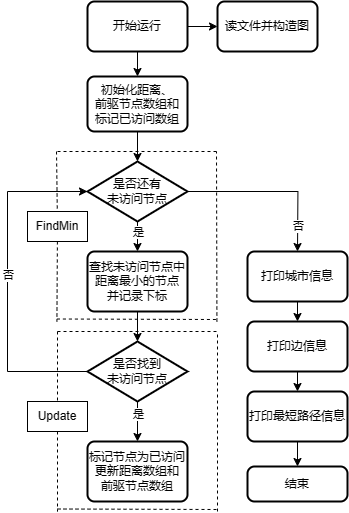

The diagram above was exported from draw.io. Its source (the exported page's mxGraphModel, read from the mxfile embedded in the PNG):
<mxGraphModel dx="1123" dy="789" grid="1" gridSize="10" guides="1" tooltips="1" connect="1" arrows="1" fold="1" page="1" pageScale="1" pageWidth="827" pageHeight="1169" math="0" shadow="0">
  <root>
    <mxCell id="0" />
    <mxCell id="1" parent="0" />
    <mxCell id="pNSMZHEKyTvNEDljj-wu-1" value="初始化距离、&lt;br&gt;前驱节点数组和&lt;br&gt;标记已访问数组" style="rounded=1;whiteSpace=wrap;html=1;absoluteArcSize=1;arcSize=14;strokeWidth=2;" parent="1" vertex="1">
      <mxGeometry x="290" y="245" width="100" height="55" as="geometry" />
    </mxCell>
    <mxCell id="pNSMZHEKyTvNEDljj-wu-2" value="读文件并构造图" style="rounded=1;whiteSpace=wrap;html=1;absoluteArcSize=1;arcSize=14;strokeWidth=2;" parent="1" vertex="1">
      <mxGeometry x="420" y="170" width="100" height="50" as="geometry" />
    </mxCell>
    <mxCell id="OB4N-a1Bn3TKE_6t4u9W-2" style="edgeStyle=orthogonalEdgeStyle;rounded=0;orthogonalLoop=1;jettySize=auto;html=1;exitX=0.5;exitY=1;exitDx=0;exitDy=0;entryX=0.5;entryY=0;entryDx=0;entryDy=0;" edge="1" parent="1" source="OB4N-a1Bn3TKE_6t4u9W-1" target="pNSMZHEKyTvNEDljj-wu-1">
      <mxGeometry relative="1" as="geometry" />
    </mxCell>
    <mxCell id="OB4N-a1Bn3TKE_6t4u9W-6" style="edgeStyle=orthogonalEdgeStyle;rounded=0;orthogonalLoop=1;jettySize=auto;html=1;exitX=1;exitY=0.5;exitDx=0;exitDy=0;entryX=0;entryY=0.5;entryDx=0;entryDy=0;" edge="1" parent="1" source="OB4N-a1Bn3TKE_6t4u9W-1" target="pNSMZHEKyTvNEDljj-wu-2">
      <mxGeometry relative="1" as="geometry" />
    </mxCell>
    <mxCell id="OB4N-a1Bn3TKE_6t4u9W-1" value="开始运行" style="rounded=1;whiteSpace=wrap;html=1;absoluteArcSize=1;arcSize=14;strokeWidth=2;" vertex="1" parent="1">
      <mxGeometry x="290" y="170" width="100" height="50" as="geometry" />
    </mxCell>
    <mxCell id="OB4N-a1Bn3TKE_6t4u9W-9" value="查找未访问节点中距离最小的节点&lt;br&gt;并记录下标" style="rounded=1;whiteSpace=wrap;html=1;absoluteArcSize=1;arcSize=14;strokeWidth=2;" vertex="1" parent="1">
      <mxGeometry x="290" y="420" width="100" height="60" as="geometry" />
    </mxCell>
    <mxCell id="OB4N-a1Bn3TKE_6t4u9W-12" style="edgeStyle=orthogonalEdgeStyle;rounded=0;orthogonalLoop=1;jettySize=auto;html=1;exitX=0.5;exitY=1;exitDx=0;exitDy=0;exitPerimeter=0;entryX=0.5;entryY=0;entryDx=0;entryDy=0;" edge="1" parent="1" source="OB4N-a1Bn3TKE_6t4u9W-10" target="OB4N-a1Bn3TKE_6t4u9W-9">
      <mxGeometry relative="1" as="geometry" />
    </mxCell>
    <mxCell id="OB4N-a1Bn3TKE_6t4u9W-13" value="是" style="edgeLabel;html=1;align=center;verticalAlign=middle;resizable=0;points=[];" vertex="1" connectable="0" parent="OB4N-a1Bn3TKE_6t4u9W-12">
      <mxGeometry x="-0.0667" relative="1" as="geometry">
        <mxPoint y="-4" as="offset" />
      </mxGeometry>
    </mxCell>
    <mxCell id="OB4N-a1Bn3TKE_6t4u9W-20" style="edgeStyle=orthogonalEdgeStyle;rounded=0;orthogonalLoop=1;jettySize=auto;html=1;exitX=1;exitY=0.5;exitDx=0;exitDy=0;exitPerimeter=0;" edge="1" parent="1" source="OB4N-a1Bn3TKE_6t4u9W-10">
      <mxGeometry relative="1" as="geometry">
        <mxPoint x="500" y="420" as="targetPoint" />
      </mxGeometry>
    </mxCell>
    <mxCell id="OB4N-a1Bn3TKE_6t4u9W-21" value="否" style="edgeLabel;html=1;align=center;verticalAlign=middle;resizable=0;points=[];" vertex="1" connectable="0" parent="OB4N-a1Bn3TKE_6t4u9W-20">
      <mxGeometry x="0.6897" relative="1" as="geometry">
        <mxPoint as="offset" />
      </mxGeometry>
    </mxCell>
    <mxCell id="OB4N-a1Bn3TKE_6t4u9W-10" value="是否还有&lt;br&gt;未访问节点" style="strokeWidth=2;html=1;shape=mxgraph.flowchart.decision;whiteSpace=wrap;" vertex="1" parent="1">
      <mxGeometry x="290" y="330" width="100" height="60" as="geometry" />
    </mxCell>
    <mxCell id="OB4N-a1Bn3TKE_6t4u9W-18" style="edgeStyle=orthogonalEdgeStyle;rounded=0;orthogonalLoop=1;jettySize=auto;html=1;exitX=0.5;exitY=1;exitDx=0;exitDy=0;exitPerimeter=0;entryX=0.5;entryY=0;entryDx=0;entryDy=0;" edge="1" parent="1" source="OB4N-a1Bn3TKE_6t4u9W-14" target="OB4N-a1Bn3TKE_6t4u9W-17">
      <mxGeometry relative="1" as="geometry" />
    </mxCell>
    <mxCell id="OB4N-a1Bn3TKE_6t4u9W-19" value="是" style="edgeLabel;html=1;align=center;verticalAlign=middle;resizable=0;points=[];" vertex="1" connectable="0" parent="OB4N-a1Bn3TKE_6t4u9W-18">
      <mxGeometry x="-0.5667" y="2" relative="1" as="geometry">
        <mxPoint x="-2" y="4" as="offset" />
      </mxGeometry>
    </mxCell>
    <mxCell id="OB4N-a1Bn3TKE_6t4u9W-23" style="edgeStyle=orthogonalEdgeStyle;rounded=0;orthogonalLoop=1;jettySize=auto;html=1;exitX=0;exitY=0.5;exitDx=0;exitDy=0;exitPerimeter=0;entryX=0;entryY=0.5;entryDx=0;entryDy=0;entryPerimeter=0;" edge="1" parent="1" source="OB4N-a1Bn3TKE_6t4u9W-14" target="OB4N-a1Bn3TKE_6t4u9W-10">
      <mxGeometry relative="1" as="geometry">
        <mxPoint x="210" y="360" as="targetPoint" />
        <Array as="points">
          <mxPoint x="210" y="540" />
          <mxPoint x="210" y="360" />
        </Array>
      </mxGeometry>
    </mxCell>
    <mxCell id="OB4N-a1Bn3TKE_6t4u9W-24" value="否" style="edgeLabel;html=1;align=center;verticalAlign=middle;resizable=0;points=[];" vertex="1" connectable="0" parent="OB4N-a1Bn3TKE_6t4u9W-23">
      <mxGeometry x="0.0455" relative="1" as="geometry">
        <mxPoint as="offset" />
      </mxGeometry>
    </mxCell>
    <mxCell id="OB4N-a1Bn3TKE_6t4u9W-14" value="是否找到&lt;br&gt;未访问节点" style="strokeWidth=2;html=1;shape=mxgraph.flowchart.decision;whiteSpace=wrap;" vertex="1" parent="1">
      <mxGeometry x="290" y="510" width="100" height="60" as="geometry" />
    </mxCell>
    <mxCell id="OB4N-a1Bn3TKE_6t4u9W-15" style="edgeStyle=orthogonalEdgeStyle;rounded=0;orthogonalLoop=1;jettySize=auto;html=1;exitX=0.5;exitY=1;exitDx=0;exitDy=0;entryX=0.5;entryY=0;entryDx=0;entryDy=0;entryPerimeter=0;" edge="1" parent="1" source="OB4N-a1Bn3TKE_6t4u9W-9" target="OB4N-a1Bn3TKE_6t4u9W-14">
      <mxGeometry relative="1" as="geometry" />
    </mxCell>
    <mxCell id="OB4N-a1Bn3TKE_6t4u9W-17" value="标记节点为已访问&lt;br&gt;更新距离数组和&lt;br&gt;前驱节点数组" style="rounded=1;whiteSpace=wrap;html=1;absoluteArcSize=1;arcSize=14;strokeWidth=2;" vertex="1" parent="1">
      <mxGeometry x="290" y="610" width="100" height="60" as="geometry" />
    </mxCell>
    <mxCell id="OB4N-a1Bn3TKE_6t4u9W-26" style="edgeStyle=orthogonalEdgeStyle;rounded=0;orthogonalLoop=1;jettySize=auto;html=1;exitX=0.5;exitY=1;exitDx=0;exitDy=0;entryX=0.5;entryY=0;entryDx=0;entryDy=0;" edge="1" parent="1" source="OB4N-a1Bn3TKE_6t4u9W-22" target="OB4N-a1Bn3TKE_6t4u9W-25">
      <mxGeometry relative="1" as="geometry" />
    </mxCell>
    <mxCell id="OB4N-a1Bn3TKE_6t4u9W-22" value="打印城市信息" style="rounded=1;whiteSpace=wrap;html=1;absoluteArcSize=1;arcSize=14;strokeWidth=2;" vertex="1" parent="1">
      <mxGeometry x="450" y="420" width="100" height="50" as="geometry" />
    </mxCell>
    <mxCell id="OB4N-a1Bn3TKE_6t4u9W-28" style="edgeStyle=orthogonalEdgeStyle;rounded=0;orthogonalLoop=1;jettySize=auto;html=1;exitX=0.5;exitY=1;exitDx=0;exitDy=0;entryX=0.5;entryY=0;entryDx=0;entryDy=0;" edge="1" parent="1" source="OB4N-a1Bn3TKE_6t4u9W-25" target="OB4N-a1Bn3TKE_6t4u9W-27">
      <mxGeometry relative="1" as="geometry" />
    </mxCell>
    <mxCell id="OB4N-a1Bn3TKE_6t4u9W-25" value="打印边信息" style="rounded=1;whiteSpace=wrap;html=1;absoluteArcSize=1;arcSize=14;strokeWidth=2;" vertex="1" parent="1">
      <mxGeometry x="450" y="490" width="100" height="50" as="geometry" />
    </mxCell>
    <mxCell id="OB4N-a1Bn3TKE_6t4u9W-30" style="edgeStyle=orthogonalEdgeStyle;rounded=0;orthogonalLoop=1;jettySize=auto;html=1;exitX=0.5;exitY=1;exitDx=0;exitDy=0;entryX=0.5;entryY=0;entryDx=0;entryDy=0;" edge="1" parent="1" source="OB4N-a1Bn3TKE_6t4u9W-27" target="OB4N-a1Bn3TKE_6t4u9W-29">
      <mxGeometry relative="1" as="geometry" />
    </mxCell>
    <mxCell id="OB4N-a1Bn3TKE_6t4u9W-27" value="打印最短路径信息" style="rounded=1;whiteSpace=wrap;html=1;absoluteArcSize=1;arcSize=14;strokeWidth=2;" vertex="1" parent="1">
      <mxGeometry x="450" y="560" width="100" height="50" as="geometry" />
    </mxCell>
    <mxCell id="OB4N-a1Bn3TKE_6t4u9W-29" value="结束" style="rounded=1;whiteSpace=wrap;html=1;absoluteArcSize=1;arcSize=14;strokeWidth=2;" vertex="1" parent="1">
      <mxGeometry x="450" y="635" width="100" height="35" as="geometry" />
    </mxCell>
    <mxCell id="OB4N-a1Bn3TKE_6t4u9W-37" value="" style="endArrow=none;dashed=1;html=1;rounded=0;" edge="1" parent="1">
      <mxGeometry width="50" height="50" relative="1" as="geometry">
        <mxPoint x="260" y="500" as="sourcePoint" />
        <mxPoint x="420" y="500" as="targetPoint" />
      </mxGeometry>
    </mxCell>
    <mxCell id="OB4N-a1Bn3TKE_6t4u9W-38" value="" style="endArrow=none;dashed=1;html=1;rounded=0;" edge="1" parent="1" source="OB4N-a1Bn3TKE_6t4u9W-46">
      <mxGeometry width="50" height="50" relative="1" as="geometry">
        <mxPoint x="260" y="500" as="sourcePoint" />
        <mxPoint x="260" y="680" as="targetPoint" />
      </mxGeometry>
    </mxCell>
    <mxCell id="OB4N-a1Bn3TKE_6t4u9W-40" value="" style="endArrow=none;dashed=1;html=1;rounded=0;" edge="1" parent="1">
      <mxGeometry width="50" height="50" relative="1" as="geometry">
        <mxPoint x="260" y="677.5" as="sourcePoint" />
        <mxPoint x="420" y="678" as="targetPoint" />
      </mxGeometry>
    </mxCell>
    <mxCell id="OB4N-a1Bn3TKE_6t4u9W-41" value="" style="endArrow=none;dashed=1;html=1;rounded=0;" edge="1" parent="1">
      <mxGeometry width="50" height="50" relative="1" as="geometry">
        <mxPoint x="420" y="680" as="sourcePoint" />
        <mxPoint x="420" y="500" as="targetPoint" />
      </mxGeometry>
    </mxCell>
    <mxCell id="OB4N-a1Bn3TKE_6t4u9W-42" value="" style="endArrow=none;dashed=1;html=1;rounded=0;" edge="1" parent="1">
      <mxGeometry width="50" height="50" relative="1" as="geometry">
        <mxPoint x="260" y="320" as="sourcePoint" />
        <mxPoint x="420" y="320" as="targetPoint" />
      </mxGeometry>
    </mxCell>
    <mxCell id="OB4N-a1Bn3TKE_6t4u9W-43" value="" style="endArrow=none;dashed=1;html=1;rounded=0;" edge="1" parent="1" source="OB4N-a1Bn3TKE_6t4u9W-49">
      <mxGeometry width="50" height="50" relative="1" as="geometry">
        <mxPoint x="259" y="320" as="sourcePoint" />
        <mxPoint x="259.41" y="490" as="targetPoint" />
      </mxGeometry>
    </mxCell>
    <mxCell id="OB4N-a1Bn3TKE_6t4u9W-44" value="" style="endArrow=none;dashed=1;html=1;rounded=0;" edge="1" parent="1">
      <mxGeometry width="50" height="50" relative="1" as="geometry">
        <mxPoint x="259.41" y="487.5" as="sourcePoint" />
        <mxPoint x="419.41" y="488" as="targetPoint" />
      </mxGeometry>
    </mxCell>
    <mxCell id="OB4N-a1Bn3TKE_6t4u9W-45" value="" style="endArrow=none;dashed=1;html=1;rounded=0;" edge="1" parent="1">
      <mxGeometry width="50" height="50" relative="1" as="geometry">
        <mxPoint x="419.41" y="490" as="sourcePoint" />
        <mxPoint x="419" y="320" as="targetPoint" />
      </mxGeometry>
    </mxCell>
    <mxCell id="OB4N-a1Bn3TKE_6t4u9W-47" value="" style="endArrow=none;dashed=1;html=1;rounded=0;" edge="1" parent="1" target="OB4N-a1Bn3TKE_6t4u9W-46">
      <mxGeometry width="50" height="50" relative="1" as="geometry">
        <mxPoint x="260" y="500" as="sourcePoint" />
        <mxPoint x="260" y="680" as="targetPoint" />
      </mxGeometry>
    </mxCell>
    <mxCell id="OB4N-a1Bn3TKE_6t4u9W-46" value="Update" style="text;html=1;strokeColor=default;fillColor=none;align=center;verticalAlign=middle;whiteSpace=wrap;rounded=0;" vertex="1" parent="1">
      <mxGeometry x="230" y="570" width="60" height="30" as="geometry" />
    </mxCell>
    <mxCell id="OB4N-a1Bn3TKE_6t4u9W-50" value="" style="endArrow=none;dashed=1;html=1;rounded=0;" edge="1" parent="1" target="OB4N-a1Bn3TKE_6t4u9W-49">
      <mxGeometry width="50" height="50" relative="1" as="geometry">
        <mxPoint x="259" y="320" as="sourcePoint" />
        <mxPoint x="259.41" y="490" as="targetPoint" />
      </mxGeometry>
    </mxCell>
    <mxCell id="OB4N-a1Bn3TKE_6t4u9W-49" value="FindMin" style="text;html=1;strokeColor=default;fillColor=none;align=center;verticalAlign=middle;whiteSpace=wrap;rounded=0;" vertex="1" parent="1">
      <mxGeometry x="230" y="380" width="60" height="30" as="geometry" />
    </mxCell>
    <mxCell id="OB4N-a1Bn3TKE_6t4u9W-51" style="edgeStyle=orthogonalEdgeStyle;rounded=0;orthogonalLoop=1;jettySize=auto;html=1;exitX=0.5;exitY=1;exitDx=0;exitDy=0;entryX=0.5;entryY=0;entryDx=0;entryDy=0;entryPerimeter=0;" edge="1" parent="1" source="pNSMZHEKyTvNEDljj-wu-1" target="OB4N-a1Bn3TKE_6t4u9W-10">
      <mxGeometry relative="1" as="geometry" />
    </mxCell>
  </root>
</mxGraphModel>